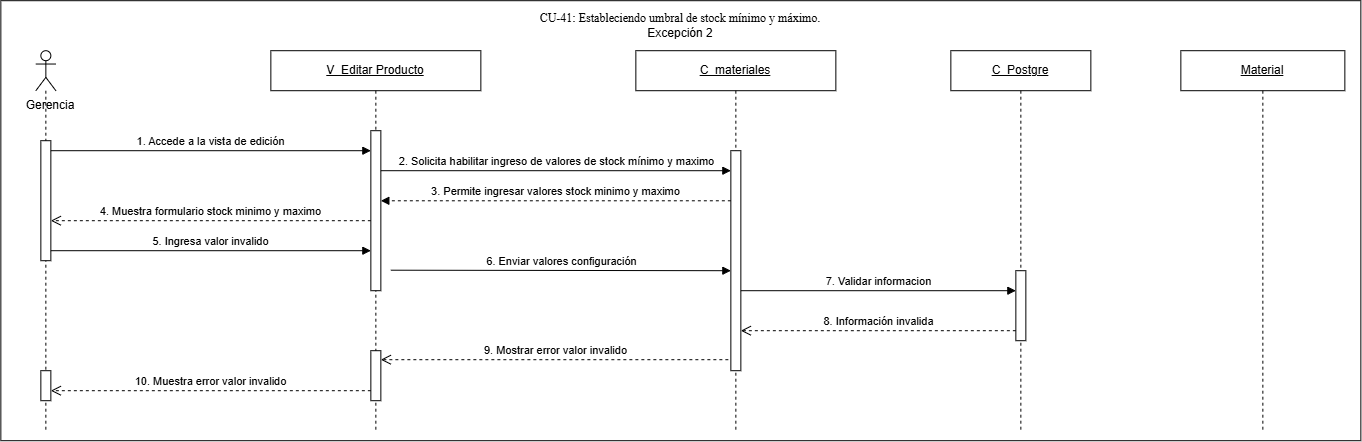

The diagram above was exported from draw.io. Its source (the exported page's mxGraphModel, read from the mxfile embedded in the PNG):
<mxGraphModel dx="3300" dy="1658" grid="1" gridSize="10" guides="1" tooltips="1" connect="1" arrows="1" fold="1" page="1" pageScale="1" pageWidth="827" pageHeight="1169" math="0" shadow="0">
  <root>
    <mxCell id="0" />
    <mxCell id="1" parent="0" />
    <mxCell id="nWBtF0RB2ikMC4xX8upe-2" parent="1" style="rounded=0;whiteSpace=wrap;html=1;" value="" vertex="1">
      <mxGeometry height="440" width="1360" x="200" y="810" as="geometry" />
    </mxCell>
    <mxCell id="T6kgxlyzm3rqmFw02cJd-1" parent="1" style="shape=umlLifeline;perimeter=lifelinePerimeter;whiteSpace=wrap;html=1;container=1;dropTarget=0;collapsible=0;recursiveResize=0;outlineConnect=0;portConstraint=eastwest;participant=umlActor;newEdgeStyle={&quot;curved&quot;:0,&quot;rounded&quot;:0};" value="" vertex="1">
      <mxGeometry height="380" width="20" x="235" y="860" as="geometry" />
    </mxCell>
    <mxCell id="T6kgxlyzm3rqmFw02cJd-2" parent="T6kgxlyzm3rqmFw02cJd-1" style="html=1;points=[[0,0,0,0,5],[0,1,0,0,-5],[1,0,0,0,5],[1,1,0,0,-5]];perimeter=orthogonalPerimeter;outlineConnect=0;targetShapes=umlLifeline;portConstraint=eastwest;newEdgeStyle={&quot;curved&quot;:0,&quot;rounded&quot;:0};" value="" vertex="1">
      <mxGeometry height="120" width="10" x="5" y="90" as="geometry" />
    </mxCell>
    <mxCell id="T6kgxlyzm3rqmFw02cJd-3" parent="T6kgxlyzm3rqmFw02cJd-1" style="html=1;points=[[0,0,0,0,5],[0,1,0,0,-5],[1,0,0,0,5],[1,1,0,0,-5]];perimeter=orthogonalPerimeter;outlineConnect=0;targetShapes=umlLifeline;portConstraint=eastwest;newEdgeStyle={&quot;curved&quot;:0,&quot;rounded&quot;:0};" value="" vertex="1">
      <mxGeometry height="30" width="10" x="5" y="320" as="geometry" />
    </mxCell>
    <mxCell id="T6kgxlyzm3rqmFw02cJd-4" parent="1" style="text;html=1;whiteSpace=wrap;strokeColor=none;fillColor=none;align=center;verticalAlign=middle;rounded=0;" value="Gerencia" vertex="1">
      <mxGeometry height="30" width="80" x="210" y="900" as="geometry" />
    </mxCell>
    <mxCell id="T6kgxlyzm3rqmFw02cJd-5" parent="1" style="shape=umlLifeline;perimeter=lifelinePerimeter;whiteSpace=wrap;html=1;container=1;dropTarget=0;collapsible=0;recursiveResize=0;outlineConnect=0;portConstraint=eastwest;newEdgeStyle={&quot;curved&quot;:0,&quot;rounded&quot;:0};" value="&lt;u&gt;V_Editar Producto&lt;/u&gt;" vertex="1">
      <mxGeometry height="380" width="210" x="470" y="860" as="geometry" />
    </mxCell>
    <mxCell id="T6kgxlyzm3rqmFw02cJd-6" parent="T6kgxlyzm3rqmFw02cJd-5" style="html=1;points=[[0,0,0,0,5],[0,1,0,0,-5],[1,0,0,0,5],[1,1,0,0,-5]];perimeter=orthogonalPerimeter;outlineConnect=0;targetShapes=umlLifeline;portConstraint=eastwest;newEdgeStyle={&quot;curved&quot;:0,&quot;rounded&quot;:0};" value="" vertex="1">
      <mxGeometry height="160" width="10" x="100" y="80" as="geometry" />
    </mxCell>
    <mxCell id="T6kgxlyzm3rqmFw02cJd-7" parent="T6kgxlyzm3rqmFw02cJd-5" style="html=1;points=[[0,0,0,0,5],[0,1,0,0,-5],[1,0,0,0,5],[1,1,0,0,-5]];perimeter=orthogonalPerimeter;outlineConnect=0;targetShapes=umlLifeline;portConstraint=eastwest;newEdgeStyle={&quot;curved&quot;:0,&quot;rounded&quot;:0};" value="" vertex="1">
      <mxGeometry height="50" width="10" x="100" y="300" as="geometry" />
    </mxCell>
    <mxCell id="T6kgxlyzm3rqmFw02cJd-8" parent="1" style="shape=umlLifeline;perimeter=lifelinePerimeter;whiteSpace=wrap;html=1;container=1;dropTarget=0;collapsible=0;recursiveResize=0;outlineConnect=0;portConstraint=eastwest;newEdgeStyle={&quot;curved&quot;:0,&quot;rounded&quot;:0};" value="&lt;u&gt;C_materiales&lt;/u&gt;" vertex="1">
      <mxGeometry height="380" width="200" x="835" y="860" as="geometry" />
    </mxCell>
    <mxCell id="T6kgxlyzm3rqmFw02cJd-10" parent="T6kgxlyzm3rqmFw02cJd-8" style="html=1;points=[[0,0,0,0,5],[0,1,0,0,-5],[1,0,0,0,5],[1,1,0,0,-5]];perimeter=orthogonalPerimeter;outlineConnect=0;targetShapes=umlLifeline;portConstraint=eastwest;newEdgeStyle={&quot;curved&quot;:0,&quot;rounded&quot;:0};" value="" vertex="1">
      <mxGeometry height="220" width="10" x="95" y="100" as="geometry" />
    </mxCell>
    <mxCell id="T6kgxlyzm3rqmFw02cJd-11" parent="1" style="shape=umlLifeline;perimeter=lifelinePerimeter;whiteSpace=wrap;html=1;container=1;dropTarget=0;collapsible=0;recursiveResize=0;outlineConnect=0;portConstraint=eastwest;newEdgeStyle={&quot;curved&quot;:0,&quot;rounded&quot;:0};" value="&lt;u&gt;Material&lt;/u&gt;" vertex="1">
      <mxGeometry height="380" width="164" x="1380" y="860" as="geometry" />
    </mxCell>
    <mxCell id="T6kgxlyzm3rqmFw02cJd-13" edge="1" parent="1" source="T6kgxlyzm3rqmFw02cJd-10" style="html=1;verticalAlign=bottom;endArrow=block;curved=0;rounded=0;dashed=1;entryX=1;entryY=0.438;entryDx=0;entryDy=0;entryPerimeter=0;" target="T6kgxlyzm3rqmFw02cJd-6" value="3. Permite ingresar valores stock minimo y maximo">
      <mxGeometry relative="1" width="80" as="geometry">
        <mxPoint x="910" y="1010" as="sourcePoint" />
        <mxPoint x="590" y="1010" as="targetPoint" />
      </mxGeometry>
    </mxCell>
    <mxCell id="T6kgxlyzm3rqmFw02cJd-14" edge="1" parent="1" style="html=1;verticalAlign=bottom;endArrow=open;dashed=1;endSize=8;curved=0;rounded=0;" value="4. Muestra formulario stock minimo y maximo">
      <mxGeometry relative="1" as="geometry">
        <mxPoint x="570" y="1030" as="sourcePoint" />
        <mxPoint x="250" y="1030" as="targetPoint" />
      </mxGeometry>
    </mxCell>
    <mxCell id="T6kgxlyzm3rqmFw02cJd-15" edge="1" parent="1" source="T6kgxlyzm3rqmFw02cJd-2" style="html=1;verticalAlign=bottom;endArrow=block;curved=0;rounded=0;entryX=0;entryY=0.75;entryDx=0;entryDy=0;entryPerimeter=0;" target="T6kgxlyzm3rqmFw02cJd-6" value="5. Ingresa valor invalido">
      <mxGeometry relative="1" width="80" as="geometry">
        <mxPoint x="255" y="1060" as="sourcePoint" />
        <mxPoint x="565" y="1060" as="targetPoint" />
      </mxGeometry>
    </mxCell>
    <mxCell id="T6kgxlyzm3rqmFw02cJd-16" edge="1" parent="1" style="html=1;verticalAlign=bottom;endArrow=block;curved=0;rounded=0;" value="6. Enviar valores configuración">
      <mxGeometry relative="1" width="80" as="geometry">
        <mxPoint x="590" y="1079.5" as="sourcePoint" />
        <mxPoint x="930" y="1080" as="targetPoint" />
      </mxGeometry>
    </mxCell>
    <mxCell id="T6kgxlyzm3rqmFw02cJd-17" edge="1" parent="1" style="html=1;verticalAlign=bottom;endArrow=open;dashed=1;endSize=8;curved=0;rounded=0;" value="9. Mostrar error valor invalido">
      <mxGeometry relative="1" as="geometry">
        <mxPoint x="927.5" y="1169" as="sourcePoint" />
        <mxPoint x="580" y="1169" as="targetPoint" />
      </mxGeometry>
    </mxCell>
    <mxCell id="T6kgxlyzm3rqmFw02cJd-18" edge="1" parent="1" style="html=1;verticalAlign=bottom;endArrow=open;dashed=1;endSize=8;curved=0;rounded=0;" target="T6kgxlyzm3rqmFw02cJd-3" value="10. Muestra error valor invalido">
      <mxGeometry relative="1" as="geometry">
        <mxPoint x="570" y="1200" as="sourcePoint" />
        <mxPoint x="255" y="1200" as="targetPoint" />
      </mxGeometry>
    </mxCell>
    <mxCell id="T6kgxlyzm3rqmFw02cJd-20" parent="1" style="shape=umlLifeline;perimeter=lifelinePerimeter;whiteSpace=wrap;html=1;container=1;dropTarget=0;collapsible=0;recursiveResize=0;outlineConnect=0;portConstraint=eastwest;newEdgeStyle={&quot;curved&quot;:0,&quot;rounded&quot;:0};" value="&lt;u&gt;C_&lt;/u&gt;&lt;u&gt;Postgre&lt;/u&gt;" vertex="1">
      <mxGeometry height="380" width="140" x="1150" y="860" as="geometry" />
    </mxCell>
    <mxCell id="T6kgxlyzm3rqmFw02cJd-21" parent="T6kgxlyzm3rqmFw02cJd-20" style="html=1;points=[[0,0,0,0,5],[0,1,0,0,-5],[1,0,0,0,5],[1,1,0,0,-5]];perimeter=orthogonalPerimeter;outlineConnect=0;targetShapes=umlLifeline;portConstraint=eastwest;newEdgeStyle={&quot;curved&quot;:0,&quot;rounded&quot;:0};" value="" vertex="1">
      <mxGeometry height="70" width="10" x="65" y="220" as="geometry" />
    </mxCell>
    <mxCell id="T6kgxlyzm3rqmFw02cJd-22" edge="1" parent="1" style="html=1;verticalAlign=bottom;endArrow=block;curved=0;rounded=0;" value="7. Validar informacion">
      <mxGeometry relative="1" width="80" as="geometry">
        <mxPoint x="940" y="1100" as="sourcePoint" />
        <mxPoint x="1215" y="1100" as="targetPoint" />
      </mxGeometry>
    </mxCell>
    <mxCell id="T6kgxlyzm3rqmFw02cJd-23" edge="1" parent="1" style="html=1;verticalAlign=bottom;endArrow=open;dashed=1;endSize=8;curved=0;rounded=0;" value="8. Información invalida">
      <mxGeometry relative="1" as="geometry">
        <mxPoint x="1215" y="1140" as="sourcePoint" />
        <mxPoint x="940" y="1140" as="targetPoint" />
      </mxGeometry>
    </mxCell>
    <mxCell id="T6kgxlyzm3rqmFw02cJd-27" edge="1" parent="1" style="html=1;verticalAlign=bottom;endArrow=block;curved=0;rounded=0;" value="1. Accede a la vista de edición">
      <mxGeometry relative="1" width="80" as="geometry">
        <mxPoint x="250" y="960" as="sourcePoint" />
        <mxPoint x="570" y="960" as="targetPoint" />
      </mxGeometry>
    </mxCell>
    <mxCell id="T6kgxlyzm3rqmFw02cJd-28" edge="1" parent="1" source="T6kgxlyzm3rqmFw02cJd-6" style="html=1;verticalAlign=bottom;endArrow=block;curved=0;rounded=0;exitX=1;exitY=0.25;exitDx=0;exitDy=0;exitPerimeter=0;" value="2. Solicita habilitar ingreso de valores de stock mínimo y maximo">
      <mxGeometry relative="1" width="80" as="geometry">
        <mxPoint x="590" y="980" as="sourcePoint" />
        <mxPoint x="930" y="980" as="targetPoint" />
      </mxGeometry>
    </mxCell>
    <mxCell id="nWBtF0RB2ikMC4xX8upe-1" parent="1" style="text;html=1;whiteSpace=wrap;strokeColor=none;fillColor=none;align=center;verticalAlign=middle;rounded=0;" value="&lt;div&gt;&lt;span style=&quot;font-family: &amp;quot;Times New Roman&amp;quot;, serif; white-space: pre-wrap; background-color: rgb(255, 255, 255);&quot;&gt;CU-41: Estableciendo umbral de stock mínimo y máximo.&lt;/span&gt;&lt;/div&gt;Excepción 2" vertex="1">
      <mxGeometry height="30" width="310" x="725" y="820" as="geometry" />
    </mxCell>
  </root>
</mxGraphModel>